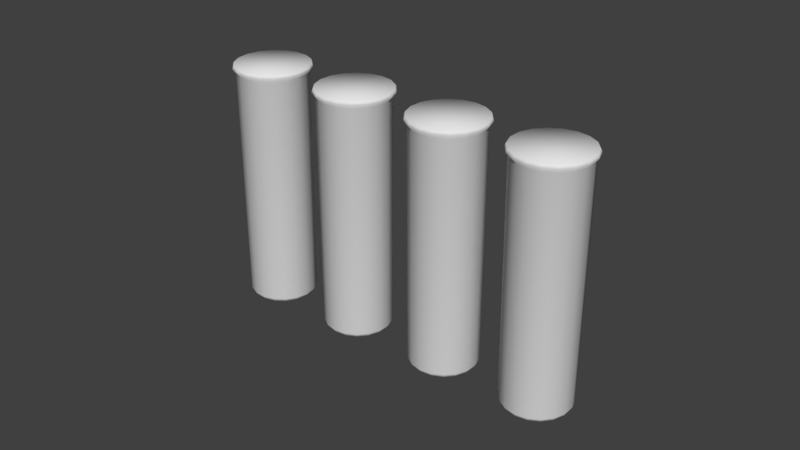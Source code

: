 # Source: shotgunshells.blend  (saved by Blender 2.78.0; exported with 4.5.12 LTS)
import bpy
from mathutils import Matrix  # noqa: F401  (used for matrix-valued properties, if any)

bpy.ops.wm.read_factory_settings(use_empty=True)
scene = bpy.context.scene
scene.name = 'Scene'

# ---- collections
col_collection_1 = bpy.data.collections.new('Collection 1'); scene.collection.children.link(col_collection_1)
col_collection_2 = bpy.data.collections.new('Collection 2'); scene.collection.children.link(col_collection_2)

# ---- images (referenced by path relative to the original .blend; pixels are not part of the script)
import os
ASSET_DIR = os.environ.get("B2B_ASSET_DIR", "")  # directory of the original .blend (textures are referenced by path, not embedded)
HERE = os.path.dirname(os.path.abspath(__file__))  # packed textures are extracted next to this script under _unpacked/

def load_image(name, relpath, width, height, colorspace="sRGB"):
    """Load a texture the original file referenced (path relative to the .blend, or extracted next to this script)."""
    p = next((c for c in (os.path.join(HERE, relpath), os.path.join(ASSET_DIR, relpath)) if relpath and os.path.exists(c)), "")
    if p:
        img = bpy.data.images.load(p, check_existing=True)
        img.name = name
    else:  # same state as the original file: an image datablock whose file is absent (Cycles renders it pink)
        img = bpy.data.images.new(name, width, height)
        img.source = "FILE"
        img.filepath = "//" + (relpath or name)
    img.colorspace_settings.name = colorspace
    return img
img_4kbake_png_001 = load_image('4kbake.png.001', '4kbake2_n.png', 1024, 1024, 'sRGB')

# ---- materials (node trees are filled in below, after node groups)
mat_shell_lp = bpy.data.materials.new('Shell_LP')
mat_shell_lp.alpha_threshold = 0.0
mat_shell_lp.roughness = 0.5

# ---- material node trees
mat_shell_lp.use_nodes = True; mat_shell_lp.node_tree.nodes.clear()
_N = mat_shell_lp.node_tree.nodes; _L = mat_shell_lp.node_tree.links
n0 = _N.new('ShaderNodeOutputMaterial'); n0.name = 'Material Output'; n0.location = (300, 300)
n1 = _N.new('ShaderNodeBsdfDiffuse'); n1.name = 'Diffuse BSDF'; n1.location = (10, 300)
n2 = _N.new('ShaderNodeTexImage'); n2.name = 'Image Texture'; n2.location = (43, 591)
n2.width = 140
n2.image = img_4kbake_png_001
_L.new(n1.outputs[0], n0.inputs[0])
n0.is_active_output = True

# ---- world
world_world = bpy.data.worlds.new('World'); scene.world = world_world
world_world.color = (0.05088, 0.05088, 0.05088)
world_world.use_sun_shadow = False
world_world.sun_shadow_jitter_overblur = 0.0
world_world.cycles.sampling_method = 'MANUAL'

# ---- meshes
me_shell_lp = bpy.data.meshes.new('shell_lp')
me_shell_lp.from_pydata([(-2.691, 4.664, -6.663), (-2.346, 4.704, -6.663), (-2.008, 4.624, -6.663), (-1.718, 4.432, -6.663), (-1.511, 4.154, -6.663), (-1.411, 3.821, -6.663), (-1.432, 3.474, -6.663), (-1.57, 3.155, -6.663), (-1.809, 2.903, -6.663), (-2.119, 2.748, -6.663), (-2.464, 2.708, -6.663), (-2.802, 2.788, -6.663), (-3.092, 2.979, -6.663), (-3.299, 3.258, -6.663), (-3.398, 3.591, -6.663), (-3.378, 3.937, -6.663), (-3.24, 4.256, -6.663), (-3.001, 4.509, -6.663), (-2.348, 4.663, -0.1072), (-2.679, 4.624, -0.1072), (-2.024, 4.585, -0.1072), (-1.746, 4.402, -0.1072), (-1.548, 4.135, -0.1072), (-1.453, 3.816, -0.1072), (-1.472, 3.484, -0.1072), (-1.605, 3.178, -0.1072), (-1.833, 2.936, -0.1072), (-2.131, 2.787, -0.1072), (-2.462, 2.749, -0.1072), (-2.785, 2.826, -0.1072), (-3.063, 3.009, -0.1072), (-3.262, 3.277, -0.1072), (-3.357, 3.596, -0.1072), (-3.337, 3.928, -0.1072), (-3.205, 4.233, -0.1072), (-2.976, 4.475, -0.1072), (-2.351, 4.609, 0.008266), (-2.663, 4.573, 0.008266), (-2.045, 4.536, 0.008266), (-1.783, 4.363, 0.008266), (-1.596, 4.111, 0.008266), (-1.506, 3.81, 0.008266), (-1.524, 3.496, 0.008266), (-1.649, 3.208, 0.008266), (-1.865, 2.979, 0.008266), (-2.146, 2.838, 0.008266), (-2.458, 2.802, 0.008266), (-2.764, 2.875, 0.008266), (-3.027, 3.048, 0.008266), (-3.214, 3.3, 0.008266), (-3.304, 3.602, 0.008266), (-3.285, 3.915, 0.008266), (-3.16, 4.204, 0.008266), (-2.945, 4.432, 0.008266), (-2.715, 4.747, -6.788), (-2.341, 4.79, -6.788), (-1.974, 4.703, -6.788), (-1.659, 4.495, -6.788), (-1.434, 4.192, -6.788), (-1.326, 3.831, -6.788), (-1.348, 3.454, -6.788), (-1.498, 3.108, -6.788), (-1.757, 2.834, -6.788), (-2.094, 2.665, -6.788), (-2.469, 2.622, -6.788), (-2.836, 2.709, -6.788), (-3.151, 2.917, -6.788), (-3.376, 3.219, -6.788), (-3.484, 3.581, -6.788), (-3.461, 3.957, -6.788), (-3.312, 4.304, -6.788), (-3.053, 4.578, -6.788), (-2.704, 4.71, -6.873), (-2.343, 4.752, -6.873), (-1.989, 4.667, -6.873), (-1.685, 4.467, -6.873), (-1.468, 4.175, -6.873), (-1.364, 3.826, -6.873), (-1.386, 3.463, -6.873), (-1.53, 3.129, -6.873), (-1.78, 2.865, -6.873), (-2.105, 2.702, -6.873), (-2.467, 2.66, -6.873), (-2.821, 2.744, -6.873), (-3.125, 2.944, -6.873), (-3.342, 3.237, -6.873), (-3.446, 3.585, -6.873), (-3.424, 3.949, -6.873), (-3.28, 4.283, -6.873), (-3.03, 4.547, -6.873), (-2.316, 3.732, -6.903), (-1.038, 0.3018, -6.663), (-1.354, 0.4457, -6.663), (-1.601, 0.689, -6.663), (-1.751, 1.002, -6.663), (-1.784, 1.348, -6.663), (-1.698, 1.684, -6.663), (-1.501, 1.971, -6.663), (-1.218, 2.172, -6.663), (-0.8837, 2.265, -6.663), (-0.5375, 2.238, -6.663), (-0.2214, 2.094, -6.663), (0.02638, 1.851, -6.663), (0.176, 1.538, -6.663), (0.2094, 1.192, -6.663), (0.1226, 0.8556, -6.663), (-0.07401, 0.5694, -6.663), (-0.3567, 0.3676, -6.663), (-0.6913, 0.2746, -6.663), (-1.33, 0.48, -0.1072), (-1.027, 0.342, -0.1072), (-1.568, 0.7132, -0.1072), (-1.711, 1.014, -0.1072), (-1.743, 1.345, -0.1072), (-1.66, 1.667, -0.1072), (-1.471, 1.941, -0.1072), (-1.2, 2.135, -0.1072), (-0.8797, 2.224, -0.1072), (-0.5479, 2.198, -0.1072), (-0.245, 2.06, -0.1072), (-0.00749, 1.827, -0.1072), (0.1359, 1.526, -0.1072), (0.1679, 1.195, -0.1072), (0.08472, 0.8729, -0.1072), (-0.1037, 0.5985, -0.1072), (-0.3746, 0.4051, -0.1072), (-0.6953, 0.316, -0.1072), (-1.3, 0.5239, 0.008266), (-1.014, 0.3937, 0.008266), (-1.524, 0.7441, 0.008266), (-1.66, 1.028, 0.008266), (-1.69, 1.341, 0.008266), (-1.611, 1.645, 0.008266), (-1.433, 1.904, 0.008266), (-1.177, 2.087, 0.008266), (-0.8746, 2.171, 0.008266), (-0.5612, 2.146, 0.008266), (-0.2752, 2.016, 0.008267), (-0.05089, 1.796, 0.008267), (0.08453, 1.512, 0.008267), (0.1148, 1.199, 0.008267), (0.03619, 0.895, 0.008267), (-0.1418, 0.6359, 0.008267), (-0.3976, 0.4532, 0.008267), (-0.7004, 0.3691, 0.008266), (-1.059, 0.2183, -6.788), (-1.402, 0.3746, -6.788), (-1.672, 0.6389, -6.788), (-1.834, 0.9793, -6.788), (-1.87, 1.355, -6.788), (-1.776, 1.72, -6.788), (-1.563, 2.031, -6.788), (-1.255, 2.25, -6.788), (-0.892, 2.351, -6.788), (-0.516, 2.322, -6.788), (-0.1727, 2.165, -6.788), (0.0965, 1.901, -6.788), (0.259, 1.561, -6.788), (0.2953, 1.185, -6.788), (0.201, 0.8199, -6.788), (-0.01254, 0.509, -6.788), (-0.3196, 0.2898, -6.788), (-0.683, 0.1889, -6.788), (-1.049, 0.2555, -6.873), (-1.381, 0.4063, -6.873), (-1.64, 0.6612, -6.873), (-1.797, 0.9896, -6.873), (-1.832, 1.352, -6.873), (-1.741, 1.704, -6.873), (-1.535, 2.004, -6.873), (-1.239, 2.216, -6.873), (-0.8883, 2.313, -6.873), (-0.5256, 2.284, -6.873), (-0.1944, 2.134, -6.873), (0.06526, 1.879, -6.873), (0.222, 1.55, -6.873), (0.2571, 1.188, -6.873), (0.1661, 0.8358, -6.873), (-0.03992, 0.5359, -6.873), (-0.3361, 0.3245, -6.873), (-0.6867, 0.2271, -6.873), (-0.8769, 1.293, -6.903), (1.489, -3.534, -6.663), (1.59, -3.202, -6.663), (1.798, -2.924, -6.663), (2.089, -2.734, -6.663), (2.427, -2.656, -6.663), (2.772, -2.697, -6.663), (3.082, -2.854, -6.663), (3.319, -3.107, -6.663), (3.456, -3.427, -6.663), (3.475, -3.774, -6.663), (3.374, -4.106, -6.663), (3.166, -4.384, -6.663), (2.875, -4.574, -6.663), (2.536, -4.653, -6.663), (2.192, -4.611, -6.663), (1.882, -4.454, -6.663), (1.644, -4.201, -6.663), (1.508, -3.881, -6.663), (1.627, -3.221, -0.1072), (1.53, -3.539, -0.1072), (1.827, -2.955, -0.1072), (2.105, -2.773, -0.1072), (2.43, -2.697, -0.1072), (2.76, -2.737, -0.1072), (3.057, -2.887, -0.1072), (3.284, -3.13, -0.1072), (3.415, -3.436, -0.1072), (3.433, -3.769, -0.1072), (3.337, -4.087, -0.1072), (3.137, -4.353, -0.1072), (2.858, -4.535, -0.1072), (2.534, -4.611, -0.1072), (2.204, -4.571, -0.1072), (1.907, -4.421, -0.1072), (1.679, -4.178, -0.1072), (1.549, -3.872, -0.1072), (1.675, -3.245, 0.008267), (1.583, -3.546, 0.008267), (1.863, -2.993, 0.008267), (2.126, -2.822, 0.008267), (2.432, -2.75, 0.008267), (2.745, -2.788, 0.008267), (3.025, -2.93, 0.008268), (3.24, -3.159, 0.008268), (3.363, -3.448, 0.008268), (3.38, -3.762, 0.008268), (3.289, -4.063, 0.008268), (3.101, -4.315, 0.008268), (2.837, -4.486, 0.008268), (2.531, -4.558, 0.008268), (2.219, -4.52, 0.008268), (1.939, -4.378, 0.008268), (1.724, -4.149, 0.008268), (1.6, -3.86, 0.008267), (1.404, -3.524, -6.788), (1.513, -3.163, -6.788), (1.739, -2.861, -6.788), (2.055, -2.655, -6.788), (2.423, -2.569, -6.788), (2.797, -2.615, -6.788), (3.134, -2.785, -6.788), (3.391, -3.06, -6.788), (3.54, -3.407, -6.788), (3.56, -3.784, -6.788), (3.451, -4.145, -6.788), (3.224, -4.447, -6.788), (2.909, -4.653, -6.788), (2.541, -4.739, -6.788), (2.167, -4.693, -6.788), (1.83, -4.523, -6.788), (1.572, -4.248, -6.788), (1.424, -3.901, -6.788), (1.442, -3.529, -6.873), (1.547, -3.18, -6.873), (1.766, -2.889, -6.873), (2.07, -2.69, -6.873), (2.425, -2.608, -6.873), (2.786, -2.651, -6.873), (3.111, -2.816, -6.873), (3.359, -3.081, -6.873), (3.502, -3.416, -6.873), (3.522, -3.779, -6.873), (3.417, -4.128, -6.873), (3.198, -4.419, -6.873), (2.893, -4.618, -6.873), (2.539, -4.7, -6.873), (2.178, -4.657, -6.873), (1.853, -4.492, -6.873), (1.604, -4.227, -6.873), (1.461, -3.892, -6.873), (2.574, -3.654, -6.903), (1.828, -0.9497, -6.663), (1.862, -1.295, -6.663), (1.775, -1.632, -6.663), (1.579, -1.918, -6.663), (1.296, -2.12, -6.663), (0.9617, -2.213, -6.663), (0.6155, -2.187, -6.663), (0.2992, -2.043, -6.663), (0.05121, -1.8, -6.663), (-0.09872, -1.487, -6.663), (-0.1325, -1.141, -6.663), (-0.04596, -0.8047, -6.663), (0.1504, -0.5182, -6.663), (0.4328, -0.3162, -6.663), (0.7674, -0.2229, -6.663), (1.114, -0.2497, -6.663), (1.43, -0.3933, -6.663), (1.678, -0.6364, -6.663), (1.82, -1.292, -0.1072), (1.788, -0.9609, -0.1072), (1.737, -1.614, -0.1072), (1.549, -1.889, -0.1072), (1.278, -2.083, -0.1072), (0.9577, -2.172, -0.1072), (0.6258, -2.146, -0.1072), (0.3228, -2.009, -0.1072), (0.08505, -1.776, -0.1072), (-0.05865, -1.476, -0.1072), (-0.09099, -1.144, -0.1072), (-0.008081, -0.8219, -0.1072), (0.1801, -0.5474, -0.1072), (0.4508, -0.3537, -0.1072), (0.7714, -0.2643, -0.1072), (1.103, -0.29, -0.1072), (1.406, -0.4276, -0.1072), (1.644, -0.6606, -0.1072), (1.767, -1.288, 0.008268), (1.736, -0.9752, 0.008268), (1.689, -1.592, 0.008267), (1.511, -1.852, 0.008267), (1.255, -2.035, 0.008267), (0.9525, -2.119, 0.008267), (0.6391, -2.095, 0.008267), (0.3529, -1.965, 0.008267), (0.1284, -1.745, 0.008267), (-0.007278, -1.461, 0.008267), (-0.03782, -1.148, 0.008267), (0.04047, -0.844, 0.008267), (0.2182, -0.5847, 0.008267), (0.4738, -0.4018, 0.008268), (0.7766, -0.3174, 0.008268), (1.09, -0.3417, 0.008268), (1.376, -0.4716, 0.008268), (1.601, -0.6917, 0.008268), (1.911, -0.9266, -6.788), (1.947, -1.302, -6.788), (1.854, -1.667, -6.788), (1.64, -1.978, -6.788), (1.333, -2.198, -6.788), (0.9701, -2.299, -6.788), (0.594, -2.27, -6.788), (0.2505, -2.114, -6.788), (-0.01886, -1.85, -6.788), (-0.1817, -1.51, -6.788), (-0.2184, -1.134, -6.788), (-0.1244, -0.7691, -6.788), (0.08884, -0.4579, -6.788), (0.3957, -0.2385, -6.788), (0.759, -0.1372, -6.788), (1.135, -0.1663, -6.788), (1.479, -0.3223, -6.788), (1.748, -0.5863, -6.788), (1.874, -0.9369, -6.873), (1.909, -1.299, -6.873), (1.819, -1.651, -6.873), (1.613, -1.952, -6.873), (1.317, -2.163, -6.873), (0.9664, -2.261, -6.873), (0.6036, -2.233, -6.873), (0.2722, -2.082, -6.873), (0.01236, -1.828, -6.873), (-0.1447, -1.5, -6.873), (-0.1801, -1.137, -6.873), (-0.08946, -0.785, -6.873), (0.1163, -0.4848, -6.873), (0.4122, -0.2731, -6.873), (0.7627, -0.1754, -6.873), (1.126, -0.2035, -6.873), (1.457, -0.3539, -6.873), (1.717, -0.6086, -6.873), (0.8894, -1.307, -6.903)], [], [(12, 13, 67, 66), (1, 18, 20, 2), (2, 20, 21, 3), (3, 21, 22, 4), (4, 22, 23, 5), (5, 23, 24, 6), (6, 24, 25, 7), (7, 25, 26, 8), (8, 26, 27, 9), (9, 27, 28, 10), (10, 28, 29, 11), (11, 29, 30, 12), (12, 30, 31, 13), (13, 31, 32, 14), (14, 32, 33, 15), (15, 33, 34, 16), (16, 34, 35, 17), (17, 35, 19, 0), (33, 32, 50, 51), (26, 25, 43, 44), (18, 19, 37, 36), (34, 33, 51, 52), (27, 26, 44, 45), (20, 18, 36, 38), (35, 34, 52, 53), (28, 27, 45, 46), (21, 20, 38, 39), (19, 35, 53, 37), (29, 28, 46, 47), (22, 21, 39, 40), (30, 29, 47, 48), (23, 22, 40, 41), (31, 30, 48, 49), (24, 23, 41, 42), (32, 31, 49, 50), (25, 24, 42, 43), (36, 37, 52), (45, 44, 52), (38, 36, 52), (46, 45, 52), (39, 38, 52), (37, 53, 52), (47, 46, 52), (40, 39, 52), (48, 47, 52), (41, 40, 52), (49, 48, 52), (42, 41, 52), (50, 49, 52), (43, 42, 52), (51, 50, 52), (17, 0, 54, 71), (5, 6, 60, 59), (10, 11, 65, 64), (15, 16, 70, 69), (3, 4, 58, 57), (8, 9, 63, 62), (13, 14, 68, 67), (1, 2, 56, 55), (6, 7, 61, 60), (11, 12, 66, 65), (16, 17, 71, 70), (4, 5, 59, 58), (9, 10, 64, 63), (14, 15, 69, 68), (2, 3, 57, 56), (7, 8, 62, 61), (0, 1, 55, 54), (79, 78, 60, 61), (87, 86, 68, 69), (80, 79, 61, 62), (88, 87, 69, 70), (81, 80, 62, 63), (74, 73, 55, 56), (89, 88, 70, 71), (82, 81, 63, 64), (75, 74, 56, 57), (72, 89, 71, 54), (83, 82, 64, 65), (76, 75, 57, 58), (84, 83, 65, 66), (77, 76, 58, 59), (85, 84, 66, 67), (78, 77, 59, 60), (86, 85, 67, 68), (80, 84, 79), (0, 19, 18, 1), (73, 84, 72), (88, 84, 87), (81, 84, 80), (74, 84, 73), (89, 84, 88), (82, 84, 81), (75, 84, 74), (72, 84, 89), (83, 84, 82), (76, 84, 75), (77, 84, 76), (78, 84, 77), (86, 84, 85), (79, 84, 78), (87, 84, 86), (44, 43, 52), (73, 72, 54, 55), (103, 104, 158, 157), (92, 109, 111, 93), (93, 111, 112, 94), (94, 112, 113, 95), (95, 113, 114, 96), (96, 114, 115, 97), (97, 115, 116, 98), (98, 116, 117, 99), (99, 117, 118, 100), (100, 118, 119, 101), (101, 119, 120, 102), (102, 120, 121, 103), (103, 121, 122, 104), (104, 122, 123, 105), (105, 123, 124, 106), (106, 124, 125, 107), (107, 125, 126, 108), (108, 126, 110, 91), (124, 123, 141, 142), (117, 116, 134, 135), (109, 110, 128, 127), (125, 124, 142, 143), (118, 117, 135, 136), (111, 109, 127, 129), (126, 125, 143, 144), (119, 118, 136, 137), (112, 111, 129, 130), (110, 126, 144, 128), (120, 119, 137, 138), (113, 112, 130, 131), (121, 120, 138, 139), (114, 113, 131, 132), (122, 121, 139, 140), (115, 114, 132, 133), (123, 122, 140, 141), (116, 115, 133, 134), (127, 128, 143), (136, 135, 143), (129, 127, 143), (137, 136, 143), (130, 129, 143), (128, 144, 143), (138, 137, 143), (131, 130, 143), (139, 138, 143), (132, 131, 143), (140, 139, 143), (133, 132, 143), (141, 140, 143), (134, 133, 143), (142, 141, 143), (108, 91, 145, 162), (96, 97, 151, 150), (101, 102, 156, 155), (106, 107, 161, 160), (94, 95, 149, 148), (99, 100, 154, 153), (104, 105, 159, 158), (92, 93, 147, 146), (97, 98, 152, 151), (102, 103, 157, 156), (107, 108, 162, 161), (95, 96, 150, 149), (100, 101, 155, 154), (105, 106, 160, 159), (93, 94, 148, 147), (98, 99, 153, 152), (91, 92, 146, 145), (170, 169, 151, 152), (178, 177, 159, 160), (171, 170, 152, 153), (179, 178, 160, 161), (172, 171, 153, 154), (165, 164, 146, 147), (180, 179, 161, 162), (173, 172, 154, 155), (166, 165, 147, 148), (163, 180, 162, 145), (174, 173, 155, 156), (167, 166, 148, 149), (175, 174, 156, 157), (168, 167, 149, 150), (176, 175, 157, 158), (169, 168, 150, 151), (177, 176, 158, 159), (171, 175, 170), (91, 110, 109, 92), (164, 175, 163), (179, 175, 178), (172, 175, 171), (165, 175, 164), (180, 175, 179), (173, 175, 172), (166, 175, 165), (163, 175, 180), (174, 175, 173), (167, 175, 166), (168, 175, 167), (169, 175, 168), (177, 175, 176), (170, 175, 169), (178, 175, 177), (135, 134, 143), (164, 163, 145, 146), (194, 195, 249, 248), (183, 200, 202, 184), (184, 202, 203, 185), (185, 203, 204, 186), (186, 204, 205, 187), (187, 205, 206, 188), (188, 206, 207, 189), (189, 207, 208, 190), (190, 208, 209, 191), (191, 209, 210, 192), (192, 210, 211, 193), (193, 211, 212, 194), (194, 212, 213, 195), (195, 213, 214, 196), (196, 214, 215, 197), (197, 215, 216, 198), (198, 216, 217, 199), (199, 217, 201, 182), (215, 214, 232, 233), (208, 207, 225, 226), (200, 201, 219, 218), (216, 215, 233, 234), (209, 208, 226, 227), (202, 200, 218, 220), (217, 216, 234, 235), (210, 209, 227, 228), (203, 202, 220, 221), (201, 217, 235, 219), (211, 210, 228, 229), (204, 203, 221, 222), (212, 211, 229, 230), (205, 204, 222, 223), (213, 212, 230, 231), (206, 205, 223, 224), (214, 213, 231, 232), (207, 206, 224, 225), (218, 219, 234), (227, 226, 234), (220, 218, 234), (228, 227, 234), (221, 220, 234), (219, 235, 234), (229, 228, 234), (222, 221, 234), (230, 229, 234), (223, 222, 234), (231, 230, 234), (224, 223, 234), (232, 231, 234), (225, 224, 234), (233, 232, 234), (199, 182, 236, 253), (187, 188, 242, 241), (192, 193, 247, 246), (197, 198, 252, 251), (185, 186, 240, 239), (190, 191, 245, 244), (195, 196, 250, 249), (183, 184, 238, 237), (188, 189, 243, 242), (193, 194, 248, 247), (198, 199, 253, 252), (186, 187, 241, 240), (191, 192, 246, 245), (196, 197, 251, 250), (184, 185, 239, 238), (189, 190, 244, 243), (182, 183, 237, 236), (261, 260, 242, 243), (269, 268, 250, 251), (262, 261, 243, 244), (270, 269, 251, 252), (263, 262, 244, 245), (256, 255, 237, 238), (271, 270, 252, 253), (264, 263, 245, 246), (257, 256, 238, 239), (254, 271, 253, 236), (265, 264, 246, 247), (258, 257, 239, 240), (266, 265, 247, 248), (259, 258, 240, 241), (267, 266, 248, 249), (260, 259, 241, 242), (268, 267, 249, 250), (262, 266, 261), (182, 201, 200, 183), (255, 266, 254), (270, 266, 269), (263, 266, 262), (256, 266, 255), (271, 266, 270), (264, 266, 263), (257, 266, 256), (254, 266, 271), (265, 266, 264), (258, 266, 257), (259, 266, 258), (260, 266, 259), (268, 266, 267), (261, 266, 260), (269, 266, 268), (226, 225, 234), (255, 254, 236, 237), (285, 286, 340, 339), (274, 291, 293, 275), (275, 293, 294, 276), (276, 294, 295, 277), (277, 295, 296, 278), (278, 296, 297, 279), (279, 297, 298, 280), (280, 298, 299, 281), (281, 299, 300, 282), (282, 300, 301, 283), (283, 301, 302, 284), (284, 302, 303, 285), (285, 303, 304, 286), (286, 304, 305, 287), (287, 305, 306, 288), (288, 306, 307, 289), (289, 307, 308, 290), (290, 308, 292, 273), (306, 305, 323, 324), (299, 298, 316, 317), (291, 292, 310, 309), (307, 306, 324, 325), (300, 299, 317, 318), (293, 291, 309, 311), (308, 307, 325, 326), (301, 300, 318, 319), (294, 293, 311, 312), (292, 308, 326, 310), (302, 301, 319, 320), (295, 294, 312, 313), (303, 302, 320, 321), (296, 295, 313, 314), (304, 303, 321, 322), (297, 296, 314, 315), (305, 304, 322, 323), (298, 297, 315, 316), (309, 310, 325), (318, 317, 325), (311, 309, 325), (319, 318, 325), (312, 311, 325), (310, 326, 325), (320, 319, 325), (313, 312, 325), (321, 320, 325), (314, 313, 325), (322, 321, 325), (315, 314, 325), (323, 322, 325), (316, 315, 325), (324, 323, 325), (290, 273, 327, 344), (278, 279, 333, 332), (283, 284, 338, 337), (288, 289, 343, 342), (276, 277, 331, 330), (281, 282, 336, 335), (286, 287, 341, 340), (274, 275, 329, 328), (279, 280, 334, 333), (284, 285, 339, 338), (289, 290, 344, 343), (277, 278, 332, 331), (282, 283, 337, 336), (287, 288, 342, 341), (275, 276, 330, 329), (280, 281, 335, 334), (273, 274, 328, 327), (352, 351, 333, 334), (360, 359, 341, 342), (353, 352, 334, 335), (361, 360, 342, 343), (354, 353, 335, 336), (347, 346, 328, 329), (362, 361, 343, 344), (355, 354, 336, 337), (348, 347, 329, 330), (345, 362, 344, 327), (356, 355, 337, 338), (349, 348, 330, 331), (357, 356, 338, 339), (350, 349, 331, 332), (358, 357, 339, 340), (351, 350, 332, 333), (359, 358, 340, 341), (353, 357, 352), (273, 292, 291, 274), (346, 357, 345), (361, 357, 360), (354, 357, 353), (347, 357, 346), (362, 357, 361), (355, 357, 354), (348, 357, 347), (345, 357, 362), (356, 357, 355), (349, 357, 348), (350, 357, 349), (351, 357, 350), (359, 357, 358), (352, 357, 351), (360, 357, 359), (317, 316, 325), (346, 345, 327, 328)])
me_shell_lp.polygons.foreach_set('use_smooth', [True] * 416)
_uv = me_shell_lp.uv_layers.new(name='UVMap')
_uv.uv.foreach_set('vector', [0.1907, 0.0373, 0.1518, 0.0373, 0.1518, 0.01976, 0.1907, 0.01976, 0.6174, 0.0373, 0.6174, 0.8044, 0.5793, 0.8044, 0.5793, 0.0373, 0.5793, 0.0373, 0.5793, 0.8044, 0.5409, 0.8044, 0.5409, 0.0373, 0.5409, 0.0373, 0.5409, 0.8044, 0.5023, 0.8044, 0.5023, 0.0373, 0.5023, 0.0373, 0.5023, 0.8044, 0.4635, 0.8044, 0.4635, 0.0373, 0.4635, 0.0373, 0.4635, 0.8044, 0.4234, 0.8044, 0.4234, 0.0373, 0.4234, 0.0373, 0.4234, 0.8044, 0.3852, 0.8044, 0.3852, 0.0373, 0.3852, 0.0373, 0.3852, 0.8044, 0.3468, 0.8044, 0.3468, 0.0373, 0.3468, 0.0373, 0.3468, 0.8044, 0.3078, 0.8044, 0.3078, 0.0373, 0.3078, 0.0373, 0.3078, 0.8044, 0.2688, 0.8044, 0.2688, 0.0373, 0.2688, 0.0373, 0.2688, 0.8044, 0.2297, 0.8044, 0.2297, 0.0373, 0.2297, 0.0373, 0.2297, 0.8044, 0.1907, 0.8044, 0.1907, 0.0373, 0.1907, 0.0373, 0.1907, 0.8044, 0.1518, 0.8044, 0.1518, 0.0373, 0.1518, 0.0373, 0.1518, 0.8044, 0.1129, 0.8044, 0.1129, 0.0373, 0.1129, 0.0373, 0.1129, 0.8044, 0.07415, 0.8044, 0.07415, 0.0373, 0.07415, 0.0373, 0.07415, 0.8044, 0.03467, 0.8044, 0.03467, 0.0373, 0.7299, 0.0373, 0.7299, 0.8044, 0.6924, 0.8044, 0.6924, 0.0373, 0.6924, 0.0373, 0.6924, 0.8044, 0.6551, 0.8044, 0.6551, 0.0373, 0.07415, 0.8044, 0.1129, 0.8044, 0.1129, 0.8175, 0.07415, 0.8175, 0.3468, 0.8044, 0.3852, 0.8044, 0.3852, 0.8175, 0.3468, 0.8175, 0.6174, 0.8044, 0.6551, 0.8044, 0.6551, 0.8175, 0.6174, 0.8175, 0.03467, 0.8044, 0.07415, 0.8044, 0.07415, 0.8175, 0.03467, 0.8175, 0.3078, 0.8044, 0.3468, 0.8044, 0.3468, 0.8175, 0.3078, 0.8175, 0.5793, 0.8044, 0.6174, 0.8044, 0.6174, 0.8175, 0.5793, 0.8175, 0.6924, 0.8044, 0.7299, 0.8044, 0.7299, 0.8175, 0.6924, 0.8175, 0.2688, 0.8044, 0.3078, 0.8044, 0.3078, 0.8175, 0.2688, 0.8175, 0.5409, 0.8044, 0.5793, 0.8044, 0.5793, 0.8175, 0.5409, 0.8175, 0.6551, 0.8044, 0.6924, 0.8044, 0.6924, 0.8175, 0.6551, 0.8175, 0.2297, 0.8044, 0.2688, 0.8044, 0.2688, 0.8175, 0.2297, 0.8175, 0.5023, 0.8044, 0.5409, 0.8044, 0.5409, 0.8175, 0.5023, 0.8175, 0.1907, 0.8044, 0.2297, 0.8044, 0.2297, 0.8175, 0.1907, 0.8175, 0.4635, 0.8044, 0.5023, 0.8044, 0.5023, 0.8175, 0.4635, 0.8175, 0.1518, 0.8044, 0.1907, 0.8044, 0.1907, 0.8175, 0.1518, 0.8175, 0.4234, 0.8044, 0.4635, 0.8044, 0.4635, 0.8175, 0.4234, 0.8175, 0.1129, 0.8044, 0.1518, 0.8044, 0.1518, 0.8175, 0.1129, 0.8175, 0.3852, 0.8044, 0.4234, 0.8044, 0.4234, 0.8175, 0.3852, 0.8175, 0.9216, 0.282, 0.9526, 0.3081, 0.9799, 0.383, 0.7739, 0.458, 0.7537, 0.4229, 0.9799, 0.383, 0.8835, 0.2682, 0.9216, 0.282, 0.9799, 0.383, 0.805, 0.484, 0.7739, 0.458, 0.9799, 0.383, 0.843, 0.2682, 0.8835, 0.2682, 0.9799, 0.383, 0.9526, 0.3081, 0.9729, 0.3431, 0.9799, 0.383, 0.843, 0.4979, 0.805, 0.484, 0.9799, 0.383, 0.805, 0.282, 0.843, 0.2682, 0.9799, 0.383, 0.8835, 0.4979, 0.843, 0.4979, 0.9799, 0.383, 0.7739, 0.3081, 0.805, 0.282, 0.9799, 0.383, 0.9216, 0.484, 0.8835, 0.4979, 0.9799, 0.383, 0.7537, 0.3431, 0.7739, 0.3081, 0.9799, 0.383, 0.9526, 0.458, 0.9216, 0.484, 0.9799, 0.383, 0.7467, 0.383, 0.7537, 0.3431, 0.9799, 0.383, 0.9729, 0.4229, 0.9526, 0.458, 0.9799, 0.383, 0.6924, 0.0373, 0.6551, 0.0373, 0.6551, 0.01976, 0.6924, 0.01976, 0.4635, 0.0373, 0.4234, 0.0373, 0.4234, 0.01976, 0.4635, 0.01976, 0.2688, 0.0373, 0.2297, 0.0373, 0.2297, 0.01976, 0.2688, 0.01976, 0.07415, 0.0373, 0.03467, 0.0373, 0.03467, 0.01976, 0.07415, 0.01976, 0.5409, 0.0373, 0.5023, 0.0373, 0.5023, 0.01976, 0.5409, 0.01976, 0.3468, 0.0373, 0.3078, 0.0373, 0.3078, 0.01976, 0.3468, 0.01976, 0.1518, 0.0373, 0.1129, 0.0373, 0.1129, 0.01976, 0.1518, 0.01976, 0.6174, 0.0373, 0.5793, 0.0373, 0.5793, 0.01976, 0.6174, 0.01976, 0.4234, 0.0373, 0.3852, 0.0373, 0.3852, 0.01976, 0.4234, 0.01976, 0.2297, 0.0373, 0.1907, 0.0373, 0.1907, 0.01976, 0.2297, 0.01976, 0.7299, 0.0373, 0.6924, 0.0373, 0.6924, 0.01976, 0.7299, 0.01976, 0.5023, 0.0373, 0.4635, 0.0373, 0.4635, 0.01976, 0.5023, 0.01976, 0.3078, 0.0373, 0.2688, 0.0373, 0.2688, 0.01976, 0.3078, 0.01976, 0.1129, 0.0373, 0.07415, 0.0373, 0.07415, 0.01976, 0.1129, 0.01976, 0.5793, 0.0373, 0.5409, 0.0373, 0.5409, 0.01976, 0.5793, 0.01976, 0.3852, 0.0373, 0.3468, 0.0373, 0.3468, 0.01976, 0.3852, 0.01976, 0.6551, 0.0373, 0.6174, 0.0373, 0.6174, 0.01976, 0.6551, 0.01976, 0.3852, 0.007577, 0.4234, 0.007577, 0.4234, 0.01976, 0.3852, 0.01976, 0.07415, 0.007577, 0.1129, 0.007577, 0.1129, 0.01976, 0.07415, 0.01976, 0.3468, 0.007577, 0.3852, 0.007577, 0.3852, 0.01976, 0.3468, 0.01976, 0.03467, 0.007577, 0.07415, 0.007577, 0.07415, 0.01976, 0.03467, 0.01976, 0.3078, 0.007577, 0.3468, 0.007577, 0.3468, 0.01976, 0.3078, 0.01976, 0.5793, 0.007577, 0.6174, 0.007577, 0.6174, 0.01976, 0.5793, 0.01976, 0.6924, 0.007577, 0.7299, 0.007577, 0.7299, 0.01976, 0.6924, 0.01976, 0.2688, 0.007577, 0.3078, 0.007577, 0.3078, 0.01976, 0.2688, 0.01976, 0.5409, 0.007577, 0.5793, 0.007577, 0.5793, 0.01976, 0.5409, 0.01976, 0.6551, 0.007577, 0.6924, 0.007577, 0.6924, 0.01976, 0.6551, 0.01976, 0.2297, 0.007577, 0.2688, 0.007577, 0.2688, 0.01976, 0.2297, 0.01976, 0.5023, 0.007577, 0.5409, 0.007577, 0.5409, 0.01976, 0.5023, 0.01976, 0.1907, 0.007577, 0.2297, 0.007577, 0.2297, 0.01976, 0.1907, 0.01976, 0.4635, 0.007577, 0.5023, 0.007577, 0.5023, 0.01976, 0.4635, 0.01976, 0.1518, 0.007577, 0.1907, 0.007577, 0.1907, 0.01976, 0.1518, 0.01976, 0.4234, 0.007577, 0.4635, 0.007577, 0.4635, 0.01976, 0.4234, 0.01976, 0.1129, 0.007577, 0.1518, 0.007577, 0.1518, 0.01976, 0.1129, 0.01976, 0.7486, 0.1276, 0.8494, 0.007505, 0.756, 0.1693, 0.6551, 0.0373, 0.6551, 0.8044, 0.6174, 0.8044, 0.6174, 0.0373, 0.964, 0.206, 0.8494, 0.007505, 0.9851, 0.1693, 0.9851, 0.08589, 0.8494, 0.007505, 0.964, 0.04921, 0.756, 0.08589, 0.8494, 0.007505, 0.7486, 0.1276, 0.9315, 0.2332, 0.8494, 0.007505, 0.964, 0.206, 0.9925, 0.1276, 0.8494, 0.007505, 0.9851, 0.08589, 0.7771, 0.04921, 0.8494, 0.007505, 0.756, 0.08589, 0.8917, 0.2477, 0.8494, 0.007505, 0.9315, 0.2332, 0.9851, 0.1693, 0.8494, 0.007505, 0.9925, 0.1276, 0.8096, 0.02199, 0.8494, 0.007505, 0.7771, 0.04921, 0.8494, 0.2477, 0.8494, 0.007505, 0.8917, 0.2477, 0.8096, 0.2332, 0.8494, 0.007505, 0.8494, 0.2477, 0.7771, 0.206, 0.8494, 0.007505, 0.8096, 0.2332, 0.9315, 0.02199, 0.8494, 0.007505, 0.8917, 0.007505, 0.756, 0.1693, 0.8494, 0.007505, 0.7771, 0.206, 0.964, 0.04921, 0.8494, 0.007505, 0.9315, 0.02199, 0.7537, 0.4229, 0.7467, 0.383, 0.9799, 0.383, 0.6174, 0.007577, 0.6551, 0.007577, 0.6551, 0.01976, 0.6174, 0.01976, 0.1907, 0.0373, 0.1518, 0.0373, 0.1518, 0.01976, 0.1907, 0.01976, 0.6174, 0.0373, 0.6174, 0.8044, 0.5793, 0.8044, 0.5793, 0.0373, 0.5793, 0.0373, 0.5793, 0.8044, 0.5409, 0.8044, 0.5409, 0.0373, 0.5409, 0.0373, 0.5409, 0.8044, 0.5023, 0.8044, 0.5023, 0.0373, 0.5023, 0.0373, 0.5023, 0.8044, 0.4635, 0.8044, 0.4635, 0.0373, 0.4635, 0.0373, 0.4635, 0.8044, 0.4234, 0.8044, 0.4234, 0.0373, 0.4234, 0.0373, 0.4234, 0.8044, 0.3852, 0.8044, 0.3852, 0.0373, 0.3852, 0.0373, 0.3852, 0.8044, 0.3468, 0.8044, 0.3468, 0.0373, 0.3468, 0.0373, 0.3468, 0.8044, 0.3078, 0.8044, 0.3078, 0.0373, 0.3078, 0.0373, 0.3078, 0.8044, 0.2688, 0.8044, 0.2688, 0.0373, 0.2688, 0.0373, 0.2688, 0.8044, 0.2297, 0.8044, 0.2297, 0.0373, 0.2297, 0.0373, 0.2297, 0.8044, 0.1907, 0.8044, 0.1907, 0.0373, 0.1907, 0.0373, 0.1907, 0.8044, 0.1518, 0.8044, 0.1518, 0.0373, 0.1518, 0.0373, 0.1518, 0.8044, 0.1129, 0.8044, 0.1129, 0.0373, 0.1129, 0.0373, 0.1129, 0.8044, 0.07415, 0.8044, 0.07415, 0.0373, 0.07415, 0.0373, 0.07415, 0.8044, 0.03467, 0.8044, 0.03467, 0.0373, 0.7299, 0.0373, 0.7299, 0.8044, 0.6924, 0.8044, 0.6924, 0.0373, 0.6924, 0.0373, 0.6924, 0.8044, 0.6551, 0.8044, 0.6551, 0.0373, 0.07415, 0.8044, 0.1129, 0.8044, 0.1129, 0.8175, 0.07415, 0.8175, 0.3468, 0.8044, 0.3852, 0.8044, 0.3852, 0.8175, 0.3468, 0.8175, 0.6174, 0.8044, 0.6551, 0.8044, 0.6551, 0.8175, 0.6174, 0.8175, 0.03467, 0.8044, 0.07415, 0.8044, 0.07415, 0.8175, 0.03467, 0.8175, 0.3078, 0.8044, 0.3468, 0.8044, 0.3468, 0.8175, 0.3078, 0.8175, 0.5793, 0.8044, 0.6174, 0.8044, 0.6174, 0.8175, 0.5793, 0.8175, 0.6924, 0.8044, 0.7299, 0.8044, 0.7299, 0.8175, 0.6924, 0.8175, 0.2688, 0.8044, 0.3078, 0.8044, 0.3078, 0.8175, 0.2688, 0.8175, 0.5409, 0.8044, 0.5793, 0.8044, 0.5793, 0.8175, 0.5409, 0.8175, 0.6551, 0.8044, 0.6924, 0.8044, 0.6924, 0.8175, 0.6551, 0.8175, 0.2297, 0.8044, 0.2688, 0.8044, 0.2688, 0.8175, 0.2297, 0.8175, 0.5023, 0.8044, 0.5409, 0.8044, 0.5409, 0.8175, 0.5023, 0.8175, 0.1907, 0.8044, 0.2297, 0.8044, 0.2297, 0.8175, 0.1907, 0.8175, 0.4635, 0.8044, 0.5023, 0.8044, 0.5023, 0.8175, 0.4635, 0.8175, 0.1518, 0.8044, 0.1907, 0.8044, 0.1907, 0.8175, 0.1518, 0.8175, 0.4234, 0.8044, 0.4635, 0.8044, 0.4635, 0.8175, 0.4234, 0.8175, 0.1129, 0.8044, 0.1518, 0.8044, 0.1518, 0.8175, 0.1129, 0.8175, 0.3852, 0.8044, 0.4234, 0.8044, 0.4234, 0.8175, 0.3852, 0.8175, 0.9216, 0.282, 0.9526, 0.3081, 0.9799, 0.383, 0.7739, 0.458, 0.7537, 0.4229, 0.9799, 0.383, 0.8835, 0.2682, 0.9216, 0.282, 0.9799, 0.383, 0.805, 0.484, 0.7739, 0.458, 0.9799, 0.383, 0.843, 0.2682, 0.8835, 0.2682, 0.9799, 0.383, 0.9526, 0.3081, 0.9729, 0.3431, 0.9799, 0.383, 0.843, 0.4979, 0.805, 0.484, 0.9799, 0.383, 0.805, 0.282, 0.843, 0.2682, 0.9799, 0.383, 0.8835, 0.4979, 0.843, 0.4979, 0.9799, 0.383, 0.7739, 0.3081, 0.805, 0.282, 0.9799, 0.383, 0.9216, 0.484, 0.8835, 0.4979, 0.9799, 0.383, 0.7537, 0.3431, 0.7739, 0.3081, 0.9799, 0.383, 0.9526, 0.458, 0.9216, 0.484, 0.9799, 0.383, 0.7467, 0.383, 0.7537, 0.3431, 0.9799, 0.383, 0.9729, 0.4229, 0.9526, 0.458, 0.9799, 0.383, 0.6924, 0.0373, 0.6551, 0.0373, 0.6551, 0.01976, 0.6924, 0.01976, 0.4635, 0.0373, 0.4234, 0.0373, 0.4234, 0.01976, 0.4635, 0.01976, 0.2688, 0.0373, 0.2297, 0.0373, 0.2297, 0.01976, 0.2688, 0.01976, 0.07415, 0.0373, 0.03467, 0.0373, 0.03467, 0.01976, 0.07415, 0.01976, 0.5409, 0.0373, 0.5023, 0.0373, 0.5023, 0.01976, 0.5409, 0.01976, 0.3468, 0.0373, 0.3078, 0.0373, 0.3078, 0.01976, 0.3468, 0.01976, 0.1518, 0.0373, 0.1129, 0.0373, 0.1129, 0.01976, 0.1518, 0.01976, 0.6174, 0.0373, 0.5793, 0.0373, 0.5793, 0.01976, 0.6174, 0.01976, 0.4234, 0.0373, 0.3852, 0.0373, 0.3852, 0.01976, 0.4234, 0.01976, 0.2297, 0.0373, 0.1907, 0.0373, 0.1907, 0.01976, 0.2297, 0.01976, 0.7299, 0.0373, 0.6924, 0.0373, 0.6924, 0.01976, 0.7299, 0.01976, 0.5023, 0.0373, 0.4635, 0.0373, 0.4635, 0.01976, 0.5023, 0.01976, 0.3078, 0.0373, 0.2688, 0.0373, 0.2688, 0.01976, 0.3078, 0.01976, 0.1129, 0.0373, 0.07415, 0.0373, 0.07415, 0.01976, 0.1129, 0.01976, 0.5793, 0.0373, 0.5409, 0.0373, 0.5409, 0.01976, 0.5793, 0.01976, 0.3852, 0.0373, 0.3468, 0.0373, 0.3468, 0.01976, 0.3852, 0.01976, 0.6551, 0.0373, 0.6174, 0.0373, 0.6174, 0.01976, 0.6551, 0.01976, 0.3852, 0.007577, 0.4234, 0.007577, 0.4234, 0.01976, 0.3852, 0.01976, 0.07415, 0.007577, 0.1129, 0.007577, 0.1129, 0.01976, 0.07415, 0.01976, 0.3468, 0.007577, 0.3852, 0.007577, 0.3852, 0.01976, 0.3468, 0.01976, 0.03467, 0.007577, 0.07415, 0.007577, 0.07415, 0.01976, 0.03467, 0.01976, 0.3078, 0.007577, 0.3468, 0.007577, 0.3468, 0.01976, 0.3078, 0.01976, 0.5793, 0.007577, 0.6174, 0.007577, 0.6174, 0.01976, 0.5793, 0.01976, 0.6924, 0.007577, 0.7299, 0.007577, 0.7299, 0.01976, 0.6924, 0.01976, 0.2688, 0.007577, 0.3078, 0.007577, 0.3078, 0.01976, 0.2688, 0.01976, 0.5409, 0.007577, 0.5793, 0.007577, 0.5793, 0.01976, 0.5409, 0.01976, 0.6551, 0.007577, 0.6924, 0.007577, 0.6924, 0.01976, 0.6551, 0.01976, 0.2297, 0.007577, 0.2688, 0.007577, 0.2688, 0.01976, 0.2297, 0.01976, 0.5023, 0.007577, 0.5409, 0.007577, 0.5409, 0.01976, 0.5023, 0.01976, 0.1907, 0.007577, 0.2297, 0.007577, 0.2297, 0.01976, 0.1907, 0.01976, 0.4635, 0.007577, 0.5023, 0.007577, 0.5023, 0.01976, 0.4635, 0.01976, 0.1518, 0.007577, 0.1907, 0.007577, 0.1907, 0.01976, 0.1518, 0.01976, 0.4234, 0.007577, 0.4635, 0.007577, 0.4635, 0.01976, 0.4234, 0.01976, 0.1129, 0.007577, 0.1518, 0.007577, 0.1518, 0.01976, 0.1129, 0.01976, 0.7486, 0.1276, 0.8494, 0.007505, 0.756, 0.1693, 0.6551, 0.0373, 0.6551, 0.8044, 0.6174, 0.8044, 0.6174, 0.0373, 0.964, 0.206, 0.8494, 0.007505, 0.9851, 0.1693, 0.9851, 0.08589, 0.8494, 0.007505, 0.964, 0.04921, 0.756, 0.08589, 0.8494, 0.007505, 0.7486, 0.1276, 0.9315, 0.2332, 0.8494, 0.007505, 0.964, 0.206, 0.9925, 0.1276, 0.8494, 0.007505, 0.9851, 0.08589, 0.7771, 0.04921, 0.8494, 0.007505, 0.756, 0.08589, 0.8917, 0.2477, 0.8494, 0.007505, 0.9315, 0.2332, 0.9851, 0.1693, 0.8494, 0.007505, 0.9925, 0.1276, 0.8096, 0.02199, 0.8494, 0.007505, 0.7771, 0.04921, 0.8494, 0.2477, 0.8494, 0.007505, 0.8917, 0.2477, 0.8096, 0.2332, 0.8494, 0.007505, 0.8494, 0.2477, 0.7771, 0.206, 0.8494, 0.007505, 0.8096, 0.2332, 0.9315, 0.02199, 0.8494, 0.007505, 0.8917, 0.007505, 0.756, 0.1693, 0.8494, 0.007505, 0.7771, 0.206, 0.964, 0.04921, 0.8494, 0.007505, 0.9315, 0.02199, 0.7537, 0.4229, 0.7467, 0.383, 0.9799, 0.383, 0.6174, 0.007577, 0.6551, 0.007577, 0.6551, 0.01976, 0.6174, 0.01976, 0.1907, 0.0373, 0.1518, 0.0373, 0.1518, 0.01976, 0.1907, 0.01976, 0.6174, 0.0373, 0.6174, 0.8044, 0.5793, 0.8044, 0.5793, 0.0373, 0.5793, 0.0373, 0.5793, 0.8044, 0.5409, 0.8044, 0.5409, 0.0373, 0.5409, 0.0373, 0.5409, 0.8044, 0.5023, 0.8044, 0.5023, 0.0373, 0.5023, 0.0373, 0.5023, 0.8044, 0.4635, 0.8044, 0.4635, 0.0373, 0.4635, 0.0373, 0.4635, 0.8044, 0.4234, 0.8044, 0.4234, 0.0373, 0.4234, 0.0373, 0.4234, 0.8044, 0.3852, 0.8044, 0.3852, 0.0373, 0.3852, 0.0373, 0.3852, 0.8044, 0.3468, 0.8044, 0.3468, 0.0373, 0.3468, 0.0373, 0.3468, 0.8044, 0.3078, 0.8044, 0.3078, 0.0373, 0.3078, 0.0373, 0.3078, 0.8044, 0.2688, 0.8044, 0.2688, 0.0373, 0.2688, 0.0373, 0.2688, 0.8044, 0.2297, 0.8044, 0.2297, 0.0373, 0.2297, 0.0373, 0.2297, 0.8044, 0.1907, 0.8044, 0.1907, 0.0373, 0.1907, 0.0373, 0.1907, 0.8044, 0.1518, 0.8044, 0.1518, 0.0373, 0.1518, 0.0373, 0.1518, 0.8044, 0.1129, 0.8044, 0.1129, 0.0373, 0.1129, 0.0373, 0.1129, 0.8044, 0.07415, 0.8044, 0.07415, 0.0373, 0.07415, 0.0373, 0.07415, 0.8044, 0.03467, 0.8044, 0.03467, 0.0373, 0.7299, 0.0373, 0.7299, 0.8044, 0.6924, 0.8044, 0.6924, 0.0373, 0.6924, 0.0373, 0.6924, 0.8044, 0.6551, 0.8044, 0.6551, 0.0373, 0.07415, 0.8044, 0.1129, 0.8044, 0.1129, 0.8175, 0.07415, 0.8175, 0.3468, 0.8044, 0.3852, 0.8044, 0.3852, 0.8175, 0.3468, 0.8175, 0.6174, 0.8044, 0.6551, 0.8044, 0.6551, 0.8175, 0.6174, 0.8175, 0.03467, 0.8044, 0.07415, 0.8044, 0.07415, 0.8175, 0.03467, 0.8175, 0.3078, 0.8044, 0.3468, 0.8044, 0.3468, 0.8175, 0.3078, 0.8175, 0.5793, 0.8044, 0.6174, 0.8044, 0.6174, 0.8175, 0.5793, 0.8175, 0.6924, 0.8044, 0.7299, 0.8044, 0.7299, 0.8175, 0.6924, 0.8175, 0.2688, 0.8044, 0.3078, 0.8044, 0.3078, 0.8175, 0.2688, 0.8175, 0.5409, 0.8044, 0.5793, 0.8044, 0.5793, 0.8175, 0.5409, 0.8175, 0.6551, 0.8044, 0.6924, 0.8044, 0.6924, 0.8175, 0.6551, 0.8175, 0.2297, 0.8044, 0.2688, 0.8044, 0.2688, 0.8175, 0.2297, 0.8175, 0.5023, 0.8044, 0.5409, 0.8044, 0.5409, 0.8175, 0.5023, 0.8175, 0.1907, 0.8044, 0.2297, 0.8044, 0.2297, 0.8175, 0.1907, 0.8175, 0.4635, 0.8044, 0.5023, 0.8044, 0.5023, 0.8175, 0.4635, 0.8175, 0.1518, 0.8044, 0.1907, 0.8044, 0.1907, 0.8175, 0.1518, 0.8175, 0.4234, 0.8044, 0.4635, 0.8044, 0.4635, 0.8175, 0.4234, 0.8175, 0.1129, 0.8044, 0.1518, 0.8044, 0.1518, 0.8175, 0.1129, 0.8175, 0.3852, 0.8044, 0.4234, 0.8044, 0.4234, 0.8175, 0.3852, 0.8175, 0.9216, 0.282, 0.9526, 0.3081, 0.9799, 0.383, 0.7739, 0.458, 0.7537, 0.4229, 0.9799, 0.383, 0.8835, 0.2682, 0.9216, 0.282, 0.9799, 0.383, 0.805, 0.484, 0.7739, 0.458, 0.9799, 0.383, 0.843, 0.2682, 0.8835, 0.2682, 0.9799, 0.383, 0.9526, 0.3081, 0.9729, 0.3431, 0.9799, 0.383, 0.843, 0.4979, 0.805, 0.484, 0.9799, 0.383, 0.805, 0.282, 0.843, 0.2682, 0.9799, 0.383, 0.8835, 0.4979, 0.843, 0.4979, 0.9799, 0.383, 0.7739, 0.3081, 0.805, 0.282, 0.9799, 0.383, 0.9216, 0.484, 0.8835, 0.4979, 0.9799, 0.383, 0.7537, 0.3431, 0.7739, 0.3081, 0.9799, 0.383, 0.9526, 0.458, 0.9216, 0.484, 0.9799, 0.383, 0.7467, 0.383, 0.7537, 0.3431, 0.9799, 0.383, 0.9729, 0.4229, 0.9526, 0.458, 0.9799, 0.383, 0.6924, 0.0373, 0.6551, 0.0373, 0.6551, 0.01976, 0.6924, 0.01976, 0.4635, 0.0373, 0.4234, 0.0373, 0.4234, 0.01976, 0.4635, 0.01976, 0.2688, 0.0373, 0.2297, 0.0373, 0.2297, 0.01976, 0.2688, 0.01976, 0.07415, 0.0373, 0.03467, 0.0373, 0.03467, 0.01976, 0.07415, 0.01976, 0.5409, 0.0373, 0.5023, 0.0373, 0.5023, 0.01976, 0.5409, 0.01976, 0.3468, 0.0373, 0.3078, 0.0373, 0.3078, 0.01976, 0.3468, 0.01976, 0.1518, 0.0373, 0.1129, 0.0373, 0.1129, 0.01976, 0.1518, 0.01976, 0.6174, 0.0373, 0.5793, 0.0373, 0.5793, 0.01976, 0.6174, 0.01976, 0.4234, 0.0373, 0.3852, 0.0373, 0.3852, 0.01976, 0.4234, 0.01976, 0.2297, 0.0373, 0.1907, 0.0373, 0.1907, 0.01976, 0.2297, 0.01976, 0.7299, 0.0373, 0.6924, 0.0373, 0.6924, 0.01976, 0.7299, 0.01976, 0.5023, 0.0373, 0.4635, 0.0373, 0.4635, 0.01976, 0.5023, 0.01976, 0.3078, 0.0373, 0.2688, 0.0373, 0.2688, 0.01976, 0.3078, 0.01976, 0.1129, 0.0373, 0.07415, 0.0373, 0.07415, 0.01976, 0.1129, 0.01976, 0.5793, 0.0373, 0.5409, 0.0373, 0.5409, 0.01976, 0.5793, 0.01976, 0.3852, 0.0373, 0.3468, 0.0373, 0.3468, 0.01976, 0.3852, 0.01976, 0.6551, 0.0373, 0.6174, 0.0373, 0.6174, 0.01976, 0.6551, 0.01976, 0.3852, 0.007577, 0.4234, 0.007577, 0.4234, 0.01976, 0.3852, 0.01976, 0.07415, 0.007577, 0.1129, 0.007577, 0.1129, 0.01976, 0.07415, 0.01976, 0.3468, 0.007577, 0.3852, 0.007577, 0.3852, 0.01976, 0.3468, 0.01976, 0.03467, 0.007577, 0.07415, 0.007577, 0.07415, 0.01976, 0.03467, 0.01976, 0.3078, 0.007577, 0.3468, 0.007577, 0.3468, 0.01976, 0.3078, 0.01976, 0.5793, 0.007577, 0.6174, 0.007577, 0.6174, 0.01976, 0.5793, 0.01976, 0.6924, 0.007577, 0.7299, 0.007577, 0.7299, 0.01976, 0.6924, 0.01976, 0.2688, 0.007577, 0.3078, 0.007577, 0.3078, 0.01976, 0.2688, 0.01976, 0.5409, 0.007577, 0.5793, 0.007577, 0.5793, 0.01976, 0.5409, 0.01976, 0.6551, 0.007577, 0.6924, 0.007577, 0.6924, 0.01976, 0.6551, 0.01976, 0.2297, 0.007577, 0.2688, 0.007577, 0.2688, 0.01976, 0.2297, 0.01976, 0.5023, 0.007577, 0.5409, 0.007577, 0.5409, 0.01976, 0.5023, 0.01976, 0.1907, 0.007577, 0.2297, 0.007577, 0.2297, 0.01976, 0.1907, 0.01976, 0.4635, 0.007577, 0.5023, 0.007577, 0.5023, 0.01976, 0.4635, 0.01976, 0.1518, 0.007577, 0.1907, 0.007577, 0.1907, 0.01976, 0.1518, 0.01976, 0.4234, 0.007577, 0.4635, 0.007577, 0.4635, 0.01976, 0.4234, 0.01976, 0.1129, 0.007577, 0.1518, 0.007577, 0.1518, 0.01976, 0.1129, 0.01976, 0.7486, 0.1276, 0.8494, 0.007505, 0.756, 0.1693, 0.6551, 0.0373, 0.6551, 0.8044, 0.6174, 0.8044, 0.6174, 0.0373, 0.964, 0.206, 0.8494, 0.007505, 0.9851, 0.1693, 0.9851, 0.08589, 0.8494, 0.007505, 0.964, 0.04921, 0.756, 0.08589, 0.8494, 0.007505, 0.7486, 0.1276, 0.9315, 0.2332, 0.8494, 0.007505, 0.964, 0.206, 0.9925, 0.1276, 0.8494, 0.007505, 0.9851, 0.08589, 0.7771, 0.04921, 0.8494, 0.007505, 0.756, 0.08589, 0.8917, 0.2477, 0.8494, 0.007505, 0.9315, 0.2332, 0.9851, 0.1693, 0.8494, 0.007505, 0.9925, 0.1276, 0.8096, 0.02199, 0.8494, 0.007505, 0.7771, 0.04921, 0.8494, 0.2477, 0.8494, 0.007505, 0.8917, 0.2477, 0.8096, 0.2332, 0.8494, 0.007505, 0.8494, 0.2477, 0.7771, 0.206, 0.8494, 0.007505, 0.8096, 0.2332, 0.9315, 0.02199, 0.8494, 0.007505, 0.8917, 0.007505, 0.756, 0.1693, 0.8494, 0.007505, 0.7771, 0.206, 0.964, 0.04921, 0.8494, 0.007505, 0.9315, 0.02199, 0.7537, 0.4229, 0.7467, 0.383, 0.9799, 0.383, 0.6174, 0.007577, 0.6551, 0.007577, 0.6551, 0.01976, 0.6174, 0.01976, 0.1907, 0.0373, 0.1518, 0.0373, 0.1518, 0.01976, 0.1907, 0.01976, 0.6174, 0.0373, 0.6174, 0.8044, 0.5793, 0.8044, 0.5793, 0.0373, 0.5793, 0.0373, 0.5793, 0.8044, 0.5409, 0.8044, 0.5409, 0.0373, 0.5409, 0.0373, 0.5409, 0.8044, 0.5023, 0.8044, 0.5023, 0.0373, 0.5023, 0.0373, 0.5023, 0.8044, 0.4635, 0.8044, 0.4635, 0.0373, 0.4635, 0.0373, 0.4635, 0.8044, 0.4234, 0.8044, 0.4234, 0.0373, 0.4234, 0.0373, 0.4234, 0.8044, 0.3852, 0.8044, 0.3852, 0.0373, 0.3852, 0.0373, 0.3852, 0.8044, 0.3468, 0.8044, 0.3468, 0.0373, 0.3468, 0.0373, 0.3468, 0.8044, 0.3078, 0.8044, 0.3078, 0.0373, 0.3078, 0.0373, 0.3078, 0.8044, 0.2688, 0.8044, 0.2688, 0.0373, 0.2688, 0.0373, 0.2688, 0.8044, 0.2297, 0.8044, 0.2297, 0.0373, 0.2297, 0.0373, 0.2297, 0.8044, 0.1907, 0.8044, 0.1907, 0.0373, 0.1907, 0.0373, 0.1907, 0.8044, 0.1518, 0.8044, 0.1518, 0.0373, 0.1518, 0.0373, 0.1518, 0.8044, 0.1129, 0.8044, 0.1129, 0.0373, 0.1129, 0.0373, 0.1129, 0.8044, 0.07415, 0.8044, 0.07415, 0.0373, 0.07415, 0.0373, 0.07415, 0.8044, 0.03467, 0.8044, 0.03467, 0.0373, 0.7299, 0.0373, 0.7299, 0.8044, 0.6924, 0.8044, 0.6924, 0.0373, 0.6924, 0.0373, 0.6924, 0.8044, 0.6551, 0.8044, 0.6551, 0.0373, 0.07415, 0.8044, 0.1129, 0.8044, 0.1129, 0.8175, 0.07415, 0.8175, 0.3468, 0.8044, 0.3852, 0.8044, 0.3852, 0.8175, 0.3468, 0.8175, 0.6174, 0.8044, 0.6551, 0.8044, 0.6551, 0.8175, 0.6174, 0.8175, 0.03467, 0.8044, 0.07415, 0.8044, 0.07415, 0.8175, 0.03467, 0.8175, 0.3078, 0.8044, 0.3468, 0.8044, 0.3468, 0.8175, 0.3078, 0.8175, 0.5793, 0.8044, 0.6174, 0.8044, 0.6174, 0.8175, 0.5793, 0.8175, 0.6924, 0.8044, 0.7299, 0.8044, 0.7299, 0.8175, 0.6924, 0.8175, 0.2688, 0.8044, 0.3078, 0.8044, 0.3078, 0.8175, 0.2688, 0.8175, 0.5409, 0.8044, 0.5793, 0.8044, 0.5793, 0.8175, 0.5409, 0.8175, 0.6551, 0.8044, 0.6924, 0.8044, 0.6924, 0.8175, 0.6551, 0.8175, 0.2297, 0.8044, 0.2688, 0.8044, 0.2688, 0.8175, 0.2297, 0.8175, 0.5023, 0.8044, 0.5409, 0.8044, 0.5409, 0.8175, 0.5023, 0.8175, 0.1907, 0.8044, 0.2297, 0.8044, 0.2297, 0.8175, 0.1907, 0.8175, 0.4635, 0.8044, 0.5023, 0.8044, 0.5023, 0.8175, 0.4635, 0.8175, 0.1518, 0.8044, 0.1907, 0.8044, 0.1907, 0.8175, 0.1518, 0.8175, 0.4234, 0.8044, 0.4635, 0.8044, 0.4635, 0.8175, 0.4234, 0.8175, 0.1129, 0.8044, 0.1518, 0.8044, 0.1518, 0.8175, 0.1129, 0.8175, 0.3852, 0.8044, 0.4234, 0.8044, 0.4234, 0.8175, 0.3852, 0.8175, 0.9216, 0.282, 0.9526, 0.3081, 0.9799, 0.383, 0.7739, 0.458, 0.7537, 0.4229, 0.9799, 0.383, 0.8835, 0.2682, 0.9216, 0.282, 0.9799, 0.383, 0.805, 0.484, 0.7739, 0.458, 0.9799, 0.383, 0.843, 0.2682, 0.8835, 0.2682, 0.9799, 0.383, 0.9526, 0.3081, 0.9729, 0.3431, 0.9799, 0.383, 0.843, 0.4979, 0.805, 0.484, 0.9799, 0.383, 0.805, 0.282, 0.843, 0.2682, 0.9799, 0.383, 0.8835, 0.4979, 0.843, 0.4979, 0.9799, 0.383, 0.7739, 0.3081, 0.805, 0.282, 0.9799, 0.383, 0.9216, 0.484, 0.8835, 0.4979, 0.9799, 0.383, 0.7537, 0.3431, 0.7739, 0.3081, 0.9799, 0.383, 0.9526, 0.458, 0.9216, 0.484, 0.9799, 0.383, 0.7467, 0.383, 0.7537, 0.3431, 0.9799, 0.383, 0.9729, 0.4229, 0.9526, 0.458, 0.9799, 0.383, 0.6924, 0.0373, 0.6551, 0.0373, 0.6551, 0.01976, 0.6924, 0.01976, 0.4635, 0.0373, 0.4234, 0.0373, 0.4234, 0.01976, 0.4635, 0.01976, 0.2688, 0.0373, 0.2297, 0.0373, 0.2297, 0.01976, 0.2688, 0.01976, 0.07415, 0.0373, 0.03467, 0.0373, 0.03467, 0.01976, 0.07415, 0.01976, 0.5409, 0.0373, 0.5023, 0.0373, 0.5023, 0.01976, 0.5409, 0.01976, 0.3468, 0.0373, 0.3078, 0.0373, 0.3078, 0.01976, 0.3468, 0.01976, 0.1518, 0.0373, 0.1129, 0.0373, 0.1129, 0.01976, 0.1518, 0.01976, 0.6174, 0.0373, 0.5793, 0.0373, 0.5793, 0.01976, 0.6174, 0.01976, 0.4234, 0.0373, 0.3852, 0.0373, 0.3852, 0.01976, 0.4234, 0.01976, 0.2297, 0.0373, 0.1907, 0.0373, 0.1907, 0.01976, 0.2297, 0.01976, 0.7299, 0.0373, 0.6924, 0.0373, 0.6924, 0.01976, 0.7299, 0.01976, 0.5023, 0.0373, 0.4635, 0.0373, 0.4635, 0.01976, 0.5023, 0.01976, 0.3078, 0.0373, 0.2688, 0.0373, 0.2688, 0.01976, 0.3078, 0.01976, 0.1129, 0.0373, 0.07415, 0.0373, 0.07415, 0.01976, 0.1129, 0.01976, 0.5793, 0.0373, 0.5409, 0.0373, 0.5409, 0.01976, 0.5793, 0.01976, 0.3852, 0.0373, 0.3468, 0.0373, 0.3468, 0.01976, 0.3852, 0.01976, 0.6551, 0.0373, 0.6174, 0.0373, 0.6174, 0.01976, 0.6551, 0.01976, 0.3852, 0.007577, 0.4234, 0.007577, 0.4234, 0.01976, 0.3852, 0.01976, 0.07415, 0.007577, 0.1129, 0.007577, 0.1129, 0.01976, 0.07415, 0.01976, 0.3468, 0.007577, 0.3852, 0.007577, 0.3852, 0.01976, 0.3468, 0.01976, 0.03467, 0.007577, 0.07415, 0.007577, 0.07415, 0.01976, 0.03467, 0.01976, 0.3078, 0.007577, 0.3468, 0.007577, 0.3468, 0.01976, 0.3078, 0.01976, 0.5793, 0.007577, 0.6174, 0.007577, 0.6174, 0.01976, 0.5793, 0.01976, 0.6924, 0.007577, 0.7299, 0.007577, 0.7299, 0.01976, 0.6924, 0.01976, 0.2688, 0.007577, 0.3078, 0.007577, 0.3078, 0.01976, 0.2688, 0.01976, 0.5409, 0.007577, 0.5793, 0.007577, 0.5793, 0.01976, 0.5409, 0.01976, 0.6551, 0.007577, 0.6924, 0.007577, 0.6924, 0.01976, 0.6551, 0.01976, 0.2297, 0.007577, 0.2688, 0.007577, 0.2688, 0.01976, 0.2297, 0.01976, 0.5023, 0.007577, 0.5409, 0.007577, 0.5409, 0.01976, 0.5023, 0.01976, 0.1907, 0.007577, 0.2297, 0.007577, 0.2297, 0.01976, 0.1907, 0.01976, 0.4635, 0.007577, 0.5023, 0.007577, 0.5023, 0.01976, 0.4635, 0.01976, 0.1518, 0.007577, 0.1907, 0.007577, 0.1907, 0.01976, 0.1518, 0.01976, 0.4234, 0.007577, 0.4635, 0.007577, 0.4635, 0.01976, 0.4234, 0.01976, 0.1129, 0.007577, 0.1518, 0.007577, 0.1518, 0.01976, 0.1129, 0.01976, 0.7486, 0.1276, 0.8494, 0.007505, 0.756, 0.1693, 0.6551, 0.0373, 0.6551, 0.8044, 0.6174, 0.8044, 0.6174, 0.0373, 0.964, 0.206, 0.8494, 0.007505, 0.9851, 0.1693, 0.9851, 0.08589, 0.8494, 0.007505, 0.964, 0.04921, 0.756, 0.08589, 0.8494, 0.007505, 0.7486, 0.1276, 0.9315, 0.2332, 0.8494, 0.007505, 0.964, 0.206, 0.9925, 0.1276, 0.8494, 0.007505, 0.9851, 0.08589, 0.7771, 0.04921, 0.8494, 0.007505, 0.756, 0.08589, 0.8917, 0.2477, 0.8494, 0.007505, 0.9315, 0.2332, 0.9851, 0.1693, 0.8494, 0.007505, 0.9925, 0.1276, 0.8096, 0.02199, 0.8494, 0.007505, 0.7771, 0.04921, 0.8494, 0.2477, 0.8494, 0.007505, 0.8917, 0.2477, 0.8096, 0.2332, 0.8494, 0.007505, 0.8494, 0.2477, 0.7771, 0.206, 0.8494, 0.007505, 0.8096, 0.2332, 0.9315, 0.02199, 0.8494, 0.007505, 0.8917, 0.007505, 0.756, 0.1693, 0.8494, 0.007505, 0.7771, 0.206, 0.964, 0.04921, 0.8494, 0.007505, 0.9315, 0.02199, 0.7537, 0.4229, 0.7467, 0.383, 0.9799, 0.383, 0.6174, 0.007577, 0.6551, 0.007577, 0.6551, 0.01976, 0.6174, 0.01976])
me_shell_lp.materials.append(mat_shell_lp)
me_shell_lp.use_remesh_preserve_volume = False
me_shell_lp.use_remesh_preserve_attributes = False
me_shell_lp.use_mirror_vertex_groups = False
me_shell_lp.update()
arm_armature = bpy.data.armatures.new('Armature')  # bones are not reproduced

# ---- objects
ob_shell_lp = bpy.data.objects.new('shell_lp', me_shell_lp)
ob_armature = bpy.data.objects.new('Armature', arm_armature)

# ---- transforms, parenting, visibility, modifiers, constraints
ob_shell_lp.location = (0.0, 0.0, 0.0)
ob_shell_lp.rotation_euler = (0.0, 3.142, 2.157)
ob_shell_lp.scale = (0.3086, 0.3086, 0.3086)
ob_shell_lp.lineart.crease_threshold = 0.0
_vg = ob_shell_lp.vertex_groups.new(name='shells')
for _i, _w in zip([0, 1, 2, 3, 4, 5, 6, 7, 8, 9, 10, 11, 12, 13, 14, 15, 16, 17, 18, 19, 20, 21, 22, 23, 24, 25, 26, 27, 28, 29, 30, 31, 32, 33, 34, 35, 36, 37, 38, 39, 40, 41, 42, 43, 44, 45, 46, 47, 48, 49, 50, 51, 52, 53, 54, 55, 56, 57, 58, 59, 60, 61, 62, 63, 64, 65, 66, 67, 68, 69, 70, 71, 72, 73, 74, 75, 76, 77, 78, 79, 80, 81, 82, 83, 84, 85, 86, 87, 88, 89, 91, 92, 93, 94, 95, 96, 97, 98, 99, 100, 101, 102, 103, 104, 105, 106, 107, 108, 109, 110, 111, 112, 113, 114, 115, 116, 117, 118, 119, 120, 121, 122, 123, 124, 125, 126, 127, 128, 129, 130, 131, 132, 133, 134, 135, 136, 137, 138, 139, 140, 141, 142, 143, 144, 145, 146, 147, 148, 149, 150, 151, 152, 153, 154, 155, 156, 157, 158, 159, 160, 161, 162, 163, 164, 165, 166, 167, 168, 169, 170, 171, 172, 173, 174, 175, 176, 177, 178, 179, 180, 182, 183, 184, 185, 186, 187, 188, 189, 190, 191, 192, 193, 194, 195, 196, 197, 198, 199, 200, 201, 202, 203, 204, 205, 206, 207, 208, 209, 210, 211, 212, 213, 214, 215, 216, 217, 218, 219, 220, 221, 222, 223, 224, 225, 226, 227, 228, 229, 230, 231, 232, 233, 234, 235, 236, 237, 238, 239, 240, 241, 242, 243, 244, 245, 246, 247, 248, 249, 250, 251, 252, 253, 254, 255, 256, 257, 258, 259, 260, 261, 262, 263, 264, 265, 266, 267, 268, 269, 270, 271, 273, 274, 275, 276, 277, 278, 279, 280, 281, 282, 283, 284, 285, 286, 287, 288, 289, 290, 291, 292, 293, 294, 295, 296, 297, 298, 299, 300, 301, 302, 303, 304, 305, 306, 307, 308, 309, 310, 311, 312, 313, 314, 315, 316, 317, 318, 319, 320, 321, 322, 323, 324, 325, 326, 327, 328, 329, 330, 331, 332, 333, 334, 335, 336, 337, 338, 339, 340, 341, 342, 343, 344, 345, 346, 347, 348, 349, 350, 351, 352, 353, 354, 355, 356, 357, 358, 359, 360, 361, 362], [1.0, 1.0, 1.0, 1.0, 1.0, 1.0, 1.0, 1.0, 1.0, 1.0, 1.0, 1.0, 1.0, 1.0, 1.0, 1.0, 1.0, 1.0, 1.0, 1.0, 1.0, 0.9998, 0.9998, 1.0, 1.0, 1.0, 1.0, 1.0, 1.0, 1.0, 1.0, 1.0, 1.0, 1.0, 1.0, 1.0, 1.0, 1.0, 1.0, 0.9999, 0.9999, 1.0, 1.0, 1.0, 1.0, 1.0, 1.0, 1.0, 1.0, 1.0, 1.0, 1.0, 1.0, 1.0, 1.0, 1.0, 1.0, 1.0, 1.0, 1.0, 1.0, 1.0, 1.0, 1.0, 1.0, 1.0, 1.0, 1.0, 1.0, 1.0, 1.0, 1.0, 1.0, 1.0, 1.0, 1.0, 1.0, 1.0, 1.0, 1.0, 1.0, 1.0, 1.0, 1.0, 1.0, 1.0, 1.0, 1.0, 1.0, 1.0, 1.0, 1.0, 1.0, 1.0, 1.0, 1.0, 1.0, 1.0, 1.0, 1.0, 1.0, 1.0, 1.0, 1.0, 1.0, 1.0, 1.0, 1.0, 1.0, 1.0, 1.0, 0.9999, 0.9998, 1.0, 1.0, 1.0, 1.0, 1.0, 1.0, 1.0, 1.0, 1.0, 1.0, 1.0, 1.0, 1.0, 1.0, 1.0, 1.0, 1.0, 1.0, 1.0, 1.0, 1.0, 1.0, 1.0, 1.0, 1.0, 1.0, 1.0, 1.0, 1.0, 1.0, 1.0, 1.0, 1.0, 1.0, 1.0, 1.0, 1.0, 1.0, 1.0, 1.0, 1.0, 1.0, 1.0, 1.0, 1.0, 1.0, 1.0, 1.0, 1.0, 1.0, 1.0, 1.0, 1.0, 1.0, 1.0, 1.0, 1.0, 1.0, 1.0, 1.0, 1.0, 1.0, 1.0, 1.0, 1.0, 1.0, 1.0, 1.0, 1.0, 1.0, 1.0, 1.0, 1.0, 1.0, 1.0, 1.0, 1.0, 1.0, 1.0, 1.0, 1.0, 1.0, 1.0, 1.0, 1.0, 1.0, 1.0, 1.0, 1.0, 1.0, 1.0, 1.0, 1.0, 1.0, 1.0, 1.0, 1.0, 1.0, 1.0, 1.0, 1.0, 0.9999, 1.0, 1.0, 1.0, 1.0, 1.0, 1.0, 1.0, 1.0, 1.0, 1.0, 1.0, 1.0, 1.0, 1.0, 1.0, 1.0, 1.0, 1.0, 1.0, 1.0, 1.0, 1.0, 1.0, 1.0, 1.0, 1.0, 1.0, 1.0, 1.0, 1.0, 1.0, 1.0, 1.0, 1.0, 1.0, 1.0, 1.0, 1.0, 1.0, 1.0, 1.0, 1.0, 1.0, 1.0, 1.0, 1.0, 1.0, 1.0, 1.0, 1.0, 1.0, 1.0, 1.0, 1.0, 1.0, 1.0, 1.0, 1.0, 1.0, 1.0, 1.0, 1.0, 1.0, 1.0, 1.0, 1.0, 1.0, 1.0, 1.0, 1.0, 1.0, 1.0, 1.0, 1.0, 1.0, 1.0, 1.0, 1.0, 1.0, 1.0, 1.0, 1.0, 1.0, 1.0, 1.0, 1.0, 1.0, 1.0, 1.0, 1.0, 1.0, 1.0, 1.0, 1.0, 1.0, 1.0, 1.0, 1.0, 1.0, 1.0, 1.0, 1.0, 1.0, 1.0, 1.0, 1.0, 1.0, 1.0, 1.0, 1.0, 1.0, 1.0, 1.0, 1.0, 1.0, 1.0, 1.0, 1.0, 1.0, 1.0, 1.0, 1.0, 1.0, 1.0, 1.0, 1.0, 1.0, 1.0, 1.0, 1.0, 1.0, 1.0, 1.0, 1.0, 1.0, 1.0, 1.0, 1.0, 1.0, 1.0, 1.0, 1.0, 1.0, 1.0, 1.0]): _vg.add([_i], _w, 'REPLACE')
_m = ob_shell_lp.modifiers.new('Armature', 'ARMATURE')
_m.object = ob_armature
ob_armature.location = (0.0, 0.0, 0.0)
ob_armature.lineart.crease_threshold = 0.0

# ---- collection membership
col_collection_1.objects.link(ob_shell_lp)
col_collection_2.objects.link(ob_armature)

# ---- scene / render settings (as saved in the file)
scene.frame_start = 1; scene.frame_end = 250; scene.frame_set(0)
scene.render.engine = 'CYCLES'
scene.render.resolution_percentage = 50
scene.render.dither_intensity = 0.0
scene.render.use_bake_selected_to_active = True
scene.render.bake_margin = 5
scene.cycles.use_denoising = False
scene.cycles.samples = 128
scene.cycles.sampling_pattern = 'TABULATED_SOBOL'
scene.cycles.light_sampling_threshold = 0.0
scene.cycles.use_adaptive_sampling = False
scene.cycles.use_light_tree = False
scene.cycles.blur_glossy = 0.0
scene.cycles.sample_clamp_indirect = 0.0
scene.cycles.bake_type = 'NORMAL'
scene.view_settings.view_transform = 'Standard'
bpy.context.view_layer.update()

# ---- added for rendering (the .blend has no active camera and no usable light): camera, sun
cam_auto = bpy.data.cameras.new('AutoCamera')
cam_auto.lens = 50.0
cam_auto.sensor_width = 36.0
cam_auto.clip_end = 1000.0
ob_auto_camera = bpy.data.objects.new('AutoCamera', cam_auto)
scene.collection.objects.link(ob_auto_camera)
ob_auto_camera.location = (5.0429, -6.06582, 5.09837)
ob_auto_camera.rotation_euler = (1.09748, -7.21219e-08, 0.694738)
scene.camera = ob_auto_camera
light_auto_sun = bpy.data.lights.new('AutoSun', 'SUN')
light_auto_sun.energy = 3.0
light_auto_sun.angle = 0.0523599
ob_auto_sun = bpy.data.objects.new('AutoSun', light_auto_sun)
scene.collection.objects.link(ob_auto_sun)
ob_auto_sun.rotation_euler = (0.872665, 0.174533, 0.523599)
bpy.context.view_layer.update()
